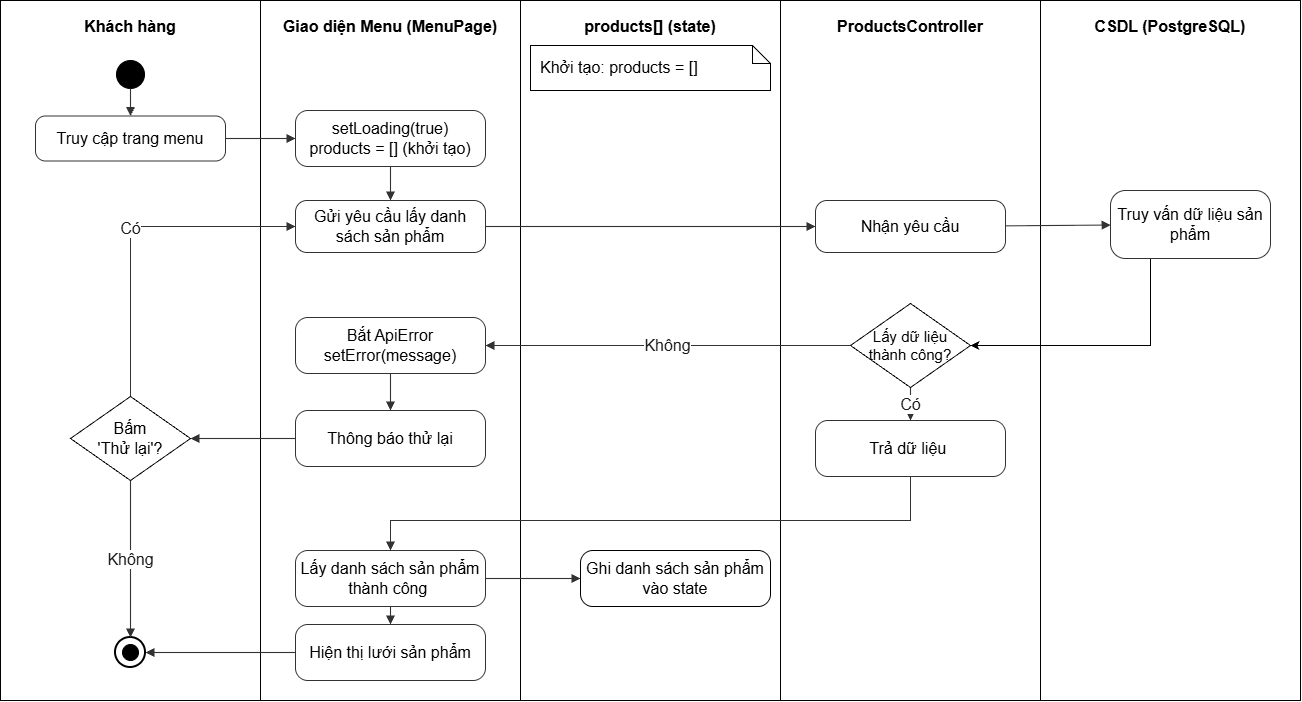

The diagram above was exported from draw.io. Its source (the exported page's mxGraphModel, read from the mxfile embedded in the PNG):
<mxGraphModel dx="1949" dy="887" grid="0" gridSize="10" guides="1" tooltips="1" connect="1" arrows="1" fold="1" page="0" pageScale="1" pageWidth="850" pageHeight="1100" math="0" shadow="0">
  <root>
    <mxCell id="0" />
    <mxCell id="1" parent="0" />
    <mxCell id="KoIxihqMB9zMiWJXb0td-2" parent="1" style="rounded=0;whiteSpace=wrap;html=1;verticalAlign=top;align=center;spacingTop=10;fontStyle=1;fontSize=16;" value="Khách hàng" vertex="1">
      <mxGeometry height="700" width="260" x="330" y="294" as="geometry" />
    </mxCell>
    <mxCell id="KoIxihqMB9zMiWJXb0td-3" parent="1" style="rounded=0;whiteSpace=wrap;html=1;verticalAlign=top;align=center;spacingTop=10;fontStyle=1;fontSize=16;" value="Giao diện Menu (MenuPage)" vertex="1">
      <mxGeometry height="700" width="260" x="590" y="294" as="geometry" />
    </mxCell>
    <mxCell id="KoIxihqMB9zMiWJXb0td-4" parent="1" style="rounded=0;whiteSpace=wrap;html=1;verticalAlign=top;align=center;spacingTop=10;fontStyle=1;fontSize=16;" value="products[] (state)" vertex="1">
      <mxGeometry height="700" width="260" x="850" y="294" as="geometry" />
    </mxCell>
    <mxCell id="KoIxihqMB9zMiWJXb0td-5" parent="1" style="rounded=0;whiteSpace=wrap;html=1;verticalAlign=top;align=center;spacingTop=10;fontStyle=1;fontSize=16;" value="ProductsController" vertex="1">
      <mxGeometry height="700" width="260" x="1110" y="294" as="geometry" />
    </mxCell>
    <mxCell id="KoIxihqMB9zMiWJXb0td-6" parent="1" style="rounded=0;whiteSpace=wrap;html=1;verticalAlign=top;align=center;spacingTop=10;fontStyle=1;fontSize=16;" value="CSDL (PostgreSQL)" vertex="1">
      <mxGeometry height="700" width="260" x="1370" y="294" as="geometry" />
    </mxCell>
    <mxCell id="KoIxihqMB9zMiWJXb0td-7" parent="1" style="ellipse;whiteSpace=wrap;html=1;aspect=fixed;fillColor=#000000;strokeColor=#000000;fontSize=16;" value="" vertex="1">
      <mxGeometry height="28" width="28" x="446" y="354" as="geometry" />
    </mxCell>
    <mxCell id="KoIxihqMB9zMiWJXb0td-8" parent="1" style="rounded=1;whiteSpace=wrap;html=1;fillColor=#ffffff;strokeColor=#333333;fontSize=16;arcSize=22;" value="Truy cập trang menu" vertex="1">
      <mxGeometry height="45" width="190" x="365" y="409.5" as="geometry" />
    </mxCell>
    <mxCell id="KoIxihqMB9zMiWJXb0td-9" parent="1" style="rounded=1;whiteSpace=wrap;html=1;fillColor=#ffffff;strokeColor=#333333;fontSize=16;arcSize=22;" value="setLoading(true)&lt;br&gt;products = [] (khởi tạo)" vertex="1">
      <mxGeometry height="56" width="190" x="625" y="404" as="geometry" />
    </mxCell>
    <mxCell id="KoIxihqMB9zMiWJXb0td-10" parent="1" style="rounded=1;whiteSpace=wrap;html=1;fillColor=#ffffff;strokeColor=#333333;fontSize=16;arcSize=22;" value="Gửi yêu cầu lấy danh sách sản phẩm" vertex="1">
      <mxGeometry height="52" width="190" x="625" y="494" as="geometry" />
    </mxCell>
    <mxCell id="KoIxihqMB9zMiWJXb0td-11" parent="1" style="rounded=1;whiteSpace=wrap;html=1;fillColor=#ffffff;strokeColor=#333333;fontSize=16;arcSize=22;" value="Nhận yêu cầu" vertex="1">
      <mxGeometry height="52" width="190" x="1145" y="494" as="geometry" />
    </mxCell>
    <mxCell id="KoIxihqMB9zMiWJXb0td-12" edge="1" parent="1" source="KoIxihqMB9zMiWJXb0td-13" style="edgeStyle=orthogonalEdgeStyle;rounded=0;orthogonalLoop=1;jettySize=auto;html=1;exitX=0.25;exitY=1;exitDx=0;exitDy=0;entryX=1;entryY=0.5;entryDx=0;entryDy=0;defaultLabelBackgroundColor=page;labelPadding=0 4;fontSize=16;" target="KoIxihqMB9zMiWJXb0td-14">
      <mxGeometry relative="1" as="geometry" />
    </mxCell>
    <mxCell id="KoIxihqMB9zMiWJXb0td-13" parent="1" style="rounded=1;whiteSpace=wrap;html=1;fillColor=#ffffff;strokeColor=#333333;fontSize=16;arcSize=22;" value="Truy vấn dữ liệu sản phẩm" vertex="1">
      <mxGeometry height="68" width="160" x="1440" y="484" as="geometry" />
    </mxCell>
    <mxCell id="KoIxihqMB9zMiWJXb0td-14" parent="1" style="rhombus;whiteSpace=wrap;html=1;fontSize=15;" value="Lấy dữ liệu&lt;br&gt;thành công?" vertex="1">
      <mxGeometry height="84" width="120" x="1180" y="597" as="geometry" />
    </mxCell>
    <mxCell id="KoIxihqMB9zMiWJXb0td-15" parent="1" style="rounded=1;whiteSpace=wrap;html=1;fillColor=#ffffff;strokeColor=#333333;fontSize=16;arcSize=22;" value="Bắt ApiError&lt;br&gt;setError(message)" vertex="1">
      <mxGeometry height="56" width="190" x="625" y="611" as="geometry" />
    </mxCell>
    <mxCell id="KoIxihqMB9zMiWJXb0td-16" parent="1" style="rounded=1;whiteSpace=wrap;html=1;fillColor=#ffffff;strokeColor=#333333;fontSize=16;arcSize=22;" value="Thông báo thử lại" vertex="1">
      <mxGeometry height="56" width="190" x="625" y="704" as="geometry" />
    </mxCell>
    <mxCell id="KoIxihqMB9zMiWJXb0td-17" parent="1" style="rhombus;whiteSpace=wrap;html=1;fontSize=16;" value="Bấm&lt;br&gt;'Thử lại'?" vertex="1">
      <mxGeometry height="84" width="120" x="400" y="690" as="geometry" />
    </mxCell>
    <mxCell id="KoIxihqMB9zMiWJXb0td-18" parent="1" style="rounded=1;whiteSpace=wrap;html=1;fillColor=#ffffff;strokeColor=#333333;fontSize=16;arcSize=22;" value="Trả dữ liệu&amp;nbsp;" vertex="1">
      <mxGeometry height="56" width="190" x="1145" y="714" as="geometry" />
    </mxCell>
    <mxCell id="KoIxihqMB9zMiWJXb0td-19" parent="1" style="rounded=1;whiteSpace=wrap;html=1;fillColor=#ffffff;strokeColor=#333333;fontSize=16;arcSize=22;" value="Lấy danh sách sản phẩm thành công&amp;nbsp;" vertex="1">
      <mxGeometry height="56" width="190" x="625" y="844" as="geometry" />
    </mxCell>
    <mxCell id="KoIxihqMB9zMiWJXb0td-20" parent="1" style="rounded=1;whiteSpace=wrap;html=1;fontSize=16;arcSize=22;" value="Ghi danh sách sản phẩm vào state" vertex="1">
      <mxGeometry height="56" width="190" x="910" y="844" as="geometry" />
    </mxCell>
    <mxCell id="KoIxihqMB9zMiWJXb0td-21" parent="1" style="rounded=1;whiteSpace=wrap;html=1;fillColor=#ffffff;strokeColor=#333333;fontSize=16;arcSize=22;" value="Hiện thị lưới sản phẩm" vertex="1">
      <mxGeometry height="56" width="190" x="625" y="918" as="geometry" />
    </mxCell>
    <mxCell id="KoIxihqMB9zMiWJXb0td-22" parent="1" style="ellipse;whiteSpace=wrap;html=1;aspect=fixed;fillColor=#ffffff;strokeColor=#000000;strokeWidth=2;fontSize=16;" value="" vertex="1">
      <mxGeometry height="30" width="30" x="445" y="931" as="geometry" />
    </mxCell>
    <mxCell id="KoIxihqMB9zMiWJXb0td-23" parent="1" style="ellipse;whiteSpace=wrap;html=1;aspect=fixed;fillColor=#000000;strokeColor=#000000;fontSize=16;" value="" vertex="1">
      <mxGeometry height="16" width="16" x="452" y="938" as="geometry" />
    </mxCell>
    <mxCell id="KoIxihqMB9zMiWJXb0td-24" parent="1" style="shape=note;whiteSpace=wrap;html=1;size=18;align=left;verticalAlign=top;spacingLeft=8;spacingTop=6;fontSize=16;" value="Khởi tạo: products = []" vertex="1">
      <mxGeometry height="45" width="240" x="860" y="339" as="geometry" />
    </mxCell>
    <mxCell id="KoIxihqMB9zMiWJXb0td-26" edge="1" parent="1" source="KoIxihqMB9zMiWJXb0td-7" style="html=1;fontSize=16;fontColor=#1a1a1a;endArrow=block;endFill=1;strokeColor=#333333;strokeWidth=1.1;rounded=0;labelBackgroundColor=#ffffff;" target="KoIxihqMB9zMiWJXb0td-8" value="">
      <mxGeometry relative="1" as="geometry" />
    </mxCell>
    <mxCell id="KoIxihqMB9zMiWJXb0td-27" edge="1" parent="1" source="KoIxihqMB9zMiWJXb0td-8" style="html=1;fontSize=16;fontColor=#1a1a1a;endArrow=block;endFill=1;strokeColor=#333333;strokeWidth=1.1;rounded=0;labelBackgroundColor=#ffffff;" target="KoIxihqMB9zMiWJXb0td-9" value="">
      <mxGeometry relative="1" as="geometry" />
    </mxCell>
    <mxCell id="KoIxihqMB9zMiWJXb0td-28" edge="1" parent="1" source="KoIxihqMB9zMiWJXb0td-9" style="html=1;fontSize=16;fontColor=#1a1a1a;endArrow=block;endFill=1;strokeColor=#333333;strokeWidth=1.1;rounded=0;labelBackgroundColor=#ffffff;" target="KoIxihqMB9zMiWJXb0td-10" value="">
      <mxGeometry relative="1" as="geometry" />
    </mxCell>
    <mxCell id="KoIxihqMB9zMiWJXb0td-29" edge="1" parent="1" source="KoIxihqMB9zMiWJXb0td-10" style="html=1;fontSize=16;fontColor=#1a1a1a;endArrow=block;endFill=1;strokeColor=#333333;strokeWidth=1.1;rounded=0;labelBackgroundColor=#ffffff;" target="KoIxihqMB9zMiWJXb0td-11" value="">
      <mxGeometry relative="1" as="geometry" />
    </mxCell>
    <mxCell id="KoIxihqMB9zMiWJXb0td-30" edge="1" parent="1" source="KoIxihqMB9zMiWJXb0td-11" style="html=1;fontSize=16;fontColor=#1a1a1a;endArrow=block;endFill=1;strokeColor=#333333;strokeWidth=1.1;rounded=0;labelBackgroundColor=#ffffff;" target="KoIxihqMB9zMiWJXb0td-13" value="">
      <mxGeometry relative="1" as="geometry" />
    </mxCell>
    <mxCell id="KoIxihqMB9zMiWJXb0td-31" edge="1" parent="1" source="KoIxihqMB9zMiWJXb0td-14" style="html=1;fontSize=16;fontColor=#1a1a1a;endArrow=block;endFill=1;strokeColor=#333333;strokeWidth=1.1;rounded=0;labelBackgroundColor=#ffffff;" target="KoIxihqMB9zMiWJXb0td-15" value="Không">
      <mxGeometry relative="1" as="geometry">
        <Array as="points">
          <mxPoint x="850" y="639" />
        </Array>
      </mxGeometry>
    </mxCell>
    <mxCell id="KoIxihqMB9zMiWJXb0td-32" edge="1" parent="1" source="KoIxihqMB9zMiWJXb0td-14" style="html=1;fontSize=16;fontColor=#1a1a1a;endArrow=block;endFill=1;strokeColor=#333333;strokeWidth=1.1;rounded=0;labelBackgroundColor=#ffffff;" target="KoIxihqMB9zMiWJXb0td-18" value="Có">
      <mxGeometry relative="1" as="geometry" />
    </mxCell>
    <mxCell id="KoIxihqMB9zMiWJXb0td-33" edge="1" parent="1" source="KoIxihqMB9zMiWJXb0td-15" style="html=1;fontSize=16;fontColor=#1a1a1a;endArrow=block;endFill=1;strokeColor=#333333;strokeWidth=1.1;rounded=0;labelBackgroundColor=#ffffff;" target="KoIxihqMB9zMiWJXb0td-16" value="">
      <mxGeometry relative="1" as="geometry" />
    </mxCell>
    <mxCell id="KoIxihqMB9zMiWJXb0td-34" edge="1" parent="1" source="KoIxihqMB9zMiWJXb0td-16" style="html=1;fontSize=16;fontColor=#1a1a1a;endArrow=block;endFill=1;strokeColor=#333333;strokeWidth=1.1;rounded=0;labelBackgroundColor=#ffffff;" target="KoIxihqMB9zMiWJXb0td-17" value="">
      <mxGeometry relative="1" as="geometry" />
    </mxCell>
    <mxCell id="KoIxihqMB9zMiWJXb0td-35" edge="1" parent="1" source="KoIxihqMB9zMiWJXb0td-17" style="html=1;fontSize=16;fontColor=#1a1a1a;endArrow=block;endFill=1;strokeColor=#333333;strokeWidth=1.1;rounded=0;labelBackgroundColor=#ffffff;" target="KoIxihqMB9zMiWJXb0td-10" value="Có">
      <mxGeometry relative="1" as="geometry">
        <Array as="points">
          <mxPoint x="460" y="520" />
          <mxPoint x="600" y="520" />
        </Array>
      </mxGeometry>
    </mxCell>
    <mxCell id="KoIxihqMB9zMiWJXb0td-36" edge="1" parent="1" source="KoIxihqMB9zMiWJXb0td-17" style="html=1;fontSize=16;fontColor=#1a1a1a;endArrow=block;endFill=1;strokeColor=#333333;strokeWidth=1.1;rounded=0;labelBackgroundColor=#ffffff;" target="KoIxihqMB9zMiWJXb0td-22" value="Không">
      <mxGeometry relative="1" as="geometry" />
    </mxCell>
    <mxCell id="KoIxihqMB9zMiWJXb0td-37" edge="1" parent="1" source="KoIxihqMB9zMiWJXb0td-18" style="html=1;fontSize=16;fontColor=#1a1a1a;endArrow=block;endFill=1;strokeColor=#333333;strokeWidth=1.1;rounded=0;labelBackgroundColor=#ffffff;" target="KoIxihqMB9zMiWJXb0td-19" value="">
      <mxGeometry relative="1" as="geometry">
        <Array as="points">
          <mxPoint x="1240" y="814" />
          <mxPoint x="720" y="814" />
        </Array>
      </mxGeometry>
    </mxCell>
    <mxCell id="KoIxihqMB9zMiWJXb0td-38" edge="1" parent="1" source="KoIxihqMB9zMiWJXb0td-19" style="html=1;fontSize=16;fontColor=#1a1a1a;endArrow=block;endFill=1;strokeColor=#333333;strokeWidth=1.1;rounded=0;labelBackgroundColor=#ffffff;" target="KoIxihqMB9zMiWJXb0td-20" value="">
      <mxGeometry relative="1" as="geometry" />
    </mxCell>
    <mxCell id="KoIxihqMB9zMiWJXb0td-39" edge="1" parent="1" source="KoIxihqMB9zMiWJXb0td-19" style="html=1;fontSize=16;fontColor=#1a1a1a;endArrow=block;endFill=1;strokeColor=#333333;strokeWidth=1.1;rounded=0;labelBackgroundColor=#ffffff;" target="KoIxihqMB9zMiWJXb0td-21" value="">
      <mxGeometry relative="1" as="geometry" />
    </mxCell>
    <mxCell id="KoIxihqMB9zMiWJXb0td-40" edge="1" parent="1" source="KoIxihqMB9zMiWJXb0td-21" style="html=1;fontSize=16;fontColor=#1a1a1a;endArrow=block;endFill=1;strokeColor=#333333;strokeWidth=1.1;rounded=0;labelBackgroundColor=#ffffff;" target="KoIxihqMB9zMiWJXb0td-22" value="">
      <mxGeometry relative="1" as="geometry" />
    </mxCell>
  </root>
</mxGraphModel>